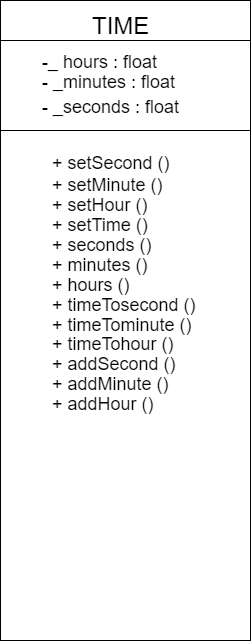

The diagram above was exported from draw.io. Its source (the exported page's mxGraphModel, read from the mxfile embedded in the PNG):
<mxGraphModel dx="1408" dy="699" grid="1" gridSize="10" guides="1" tooltips="1" connect="1" arrows="1" fold="1" page="1" pageScale="1" pageWidth="827" pageHeight="1169" math="0" shadow="0">
  <root>
    <mxCell id="0" />
    <mxCell id="1" parent="0" />
    <mxCell id="AunoU838weYRsZrLbmew-1" value="" style="rounded=0;whiteSpace=wrap;html=1;" parent="1" vertex="1">
      <mxGeometry x="20" y="20" width="250" height="640" as="geometry" />
    </mxCell>
    <mxCell id="AunoU838weYRsZrLbmew-3" value="&lt;font style=&quot;font-size: 24px&quot;&gt;TIME&lt;/font&gt;" style="text;html=1;resizable=0;points=[];autosize=1;align=left;verticalAlign=top;spacingTop=-4;" parent="1" vertex="1">
      <mxGeometry x="110" y="29" width="70" height="20" as="geometry" />
    </mxCell>
    <mxCell id="AunoU838weYRsZrLbmew-4" value="&lt;font style=&quot;font-size: 18px&quot;&gt;-_ hours : float&lt;/font&gt;" style="text;html=1;resizable=0;points=[];autosize=1;align=left;verticalAlign=top;spacingTop=-4;" parent="1" vertex="1">
      <mxGeometry x="60" y="69" width="130" height="20" as="geometry" />
    </mxCell>
    <mxCell id="AunoU838weYRsZrLbmew-5" value="&lt;font style=&quot;font-size: 18px&quot;&gt;- _minutes : float&lt;/font&gt;" style="text;html=1;resizable=0;points=[];autosize=1;align=left;verticalAlign=top;spacingTop=-4;" parent="1" vertex="1">
      <mxGeometry x="60" y="89" width="150" height="20" as="geometry" />
    </mxCell>
    <mxCell id="AunoU838weYRsZrLbmew-6" value="&lt;font style=&quot;font-size: 18px&quot;&gt;- _seconds : float&lt;/font&gt;" style="text;html=1;resizable=0;points=[];autosize=1;align=left;verticalAlign=top;spacingTop=-4;" parent="1" vertex="1">
      <mxGeometry x="60" y="114" width="150" height="20" as="geometry" />
    </mxCell>
    <mxCell id="AunoU838weYRsZrLbmew-7" value="" style="endArrow=none;html=1;" parent="1" edge="1">
      <mxGeometry width="50" height="50" relative="1" as="geometry">
        <mxPoint x="20" y="60" as="sourcePoint" />
        <mxPoint x="270" y="60" as="targetPoint" />
      </mxGeometry>
    </mxCell>
    <mxCell id="AunoU838weYRsZrLbmew-8" value="" style="endArrow=none;html=1;" parent="1" edge="1">
      <mxGeometry width="50" height="50" relative="1" as="geometry">
        <mxPoint x="20" y="150" as="sourcePoint" />
        <mxPoint x="270" y="150" as="targetPoint" />
      </mxGeometry>
    </mxCell>
    <mxCell id="AunoU838weYRsZrLbmew-9" value="&lt;font style=&quot;font-size: 18px&quot;&gt;+ setSecond ()&lt;/font&gt;" style="text;html=1;resizable=0;points=[];autosize=1;align=left;verticalAlign=top;spacingTop=-4;" parent="1" vertex="1">
      <mxGeometry x="70" y="170" width="130" height="20" as="geometry" />
    </mxCell>
    <mxCell id="AunoU838weYRsZrLbmew-10" value="&lt;font style=&quot;font-size: 18px&quot;&gt;+ setMinute ()&lt;/font&gt;" style="text;html=1;resizable=0;points=[];autosize=1;align=left;verticalAlign=top;spacingTop=-4;" parent="1" vertex="1">
      <mxGeometry x="70" y="192" width="130" height="20" as="geometry" />
    </mxCell>
    <mxCell id="AunoU838weYRsZrLbmew-11" value="&lt;font style=&quot;font-size: 18px&quot;&gt;+ setHour ()&lt;/font&gt;" style="text;html=1;resizable=0;points=[];autosize=1;align=left;verticalAlign=top;spacingTop=-4;" parent="1" vertex="1">
      <mxGeometry x="70" y="212" width="110" height="20" as="geometry" />
    </mxCell>
    <mxCell id="AunoU838weYRsZrLbmew-12" value="&lt;font style=&quot;font-size: 18px&quot;&gt;+ setTime ()&lt;/font&gt;" style="text;html=1;resizable=0;points=[];autosize=1;align=left;verticalAlign=top;spacingTop=-4;" parent="1" vertex="1">
      <mxGeometry x="70" y="232" width="110" height="20" as="geometry" />
    </mxCell>
    <mxCell id="AunoU838weYRsZrLbmew-13" value="&lt;font style=&quot;font-size: 18px&quot;&gt;+ seconds ()&lt;/font&gt;" style="text;html=1;resizable=0;points=[];autosize=1;align=left;verticalAlign=top;spacingTop=-4;" parent="1" vertex="1">
      <mxGeometry x="70" y="252" width="120" height="20" as="geometry" />
    </mxCell>
    <mxCell id="AunoU838weYRsZrLbmew-14" value="&lt;font style=&quot;font-size: 18px&quot;&gt;+ minutes ()&lt;/font&gt;" style="text;html=1;resizable=0;points=[];autosize=1;align=left;verticalAlign=top;spacingTop=-4;" parent="1" vertex="1">
      <mxGeometry x="70" y="272" width="110" height="20" as="geometry" />
    </mxCell>
    <mxCell id="AunoU838weYRsZrLbmew-15" value="&lt;font style=&quot;font-size: 18px&quot;&gt;+ hours ()&lt;/font&gt;" style="text;html=1;resizable=0;points=[];autosize=1;align=left;verticalAlign=top;spacingTop=-4;" parent="1" vertex="1">
      <mxGeometry x="70" y="292" width="90" height="20" as="geometry" />
    </mxCell>
    <mxCell id="AunoU838weYRsZrLbmew-18" value="&lt;font style=&quot;font-size: 18px&quot;&gt;+ timeTosecond ()&lt;/font&gt;" style="text;html=1;resizable=0;points=[];autosize=1;align=left;verticalAlign=top;spacingTop=-4;" parent="1" vertex="1">
      <mxGeometry x="70" y="312" width="160" height="20" as="geometry" />
    </mxCell>
    <mxCell id="AunoU838weYRsZrLbmew-19" value="&lt;font style=&quot;font-size: 18px&quot;&gt;+ timeTominute ()&lt;/font&gt;" style="text;html=1;resizable=0;points=[];autosize=1;align=left;verticalAlign=top;spacingTop=-4;" parent="1" vertex="1">
      <mxGeometry x="70" y="332" width="160" height="20" as="geometry" />
    </mxCell>
    <mxCell id="AunoU838weYRsZrLbmew-22" value="&lt;font style=&quot;font-size: 18px&quot;&gt;+ timeTohour ()&lt;/font&gt;" style="text;html=1;resizable=0;points=[];autosize=1;align=left;verticalAlign=top;spacingTop=-4;" parent="1" vertex="1">
      <mxGeometry x="70" y="351" width="140" height="20" as="geometry" />
    </mxCell>
    <mxCell id="AunoU838weYRsZrLbmew-23" value="&lt;font style=&quot;font-size: 18px&quot;&gt;+ addSecond ()&lt;/font&gt;" style="text;html=1;resizable=0;points=[];autosize=1;align=left;verticalAlign=top;spacingTop=-4;" parent="1" vertex="1">
      <mxGeometry x="70" y="371" width="140" height="20" as="geometry" />
    </mxCell>
    <mxCell id="AunoU838weYRsZrLbmew-24" value="&lt;font style=&quot;font-size: 18px&quot;&gt;+ addMinute ()&lt;/font&gt;" style="text;html=1;resizable=0;points=[];autosize=1;align=left;verticalAlign=top;spacingTop=-4;" parent="1" vertex="1">
      <mxGeometry x="70" y="391" width="130" height="20" as="geometry" />
    </mxCell>
    <mxCell id="AunoU838weYRsZrLbmew-25" value="&lt;font style=&quot;font-size: 18px&quot;&gt;+ addHour ()&lt;/font&gt;" style="text;html=1;resizable=0;points=[];autosize=1;align=left;verticalAlign=top;spacingTop=-4;" parent="1" vertex="1">
      <mxGeometry x="70" y="411" width="120" height="20" as="geometry" />
    </mxCell>
  </root>
</mxGraphModel>